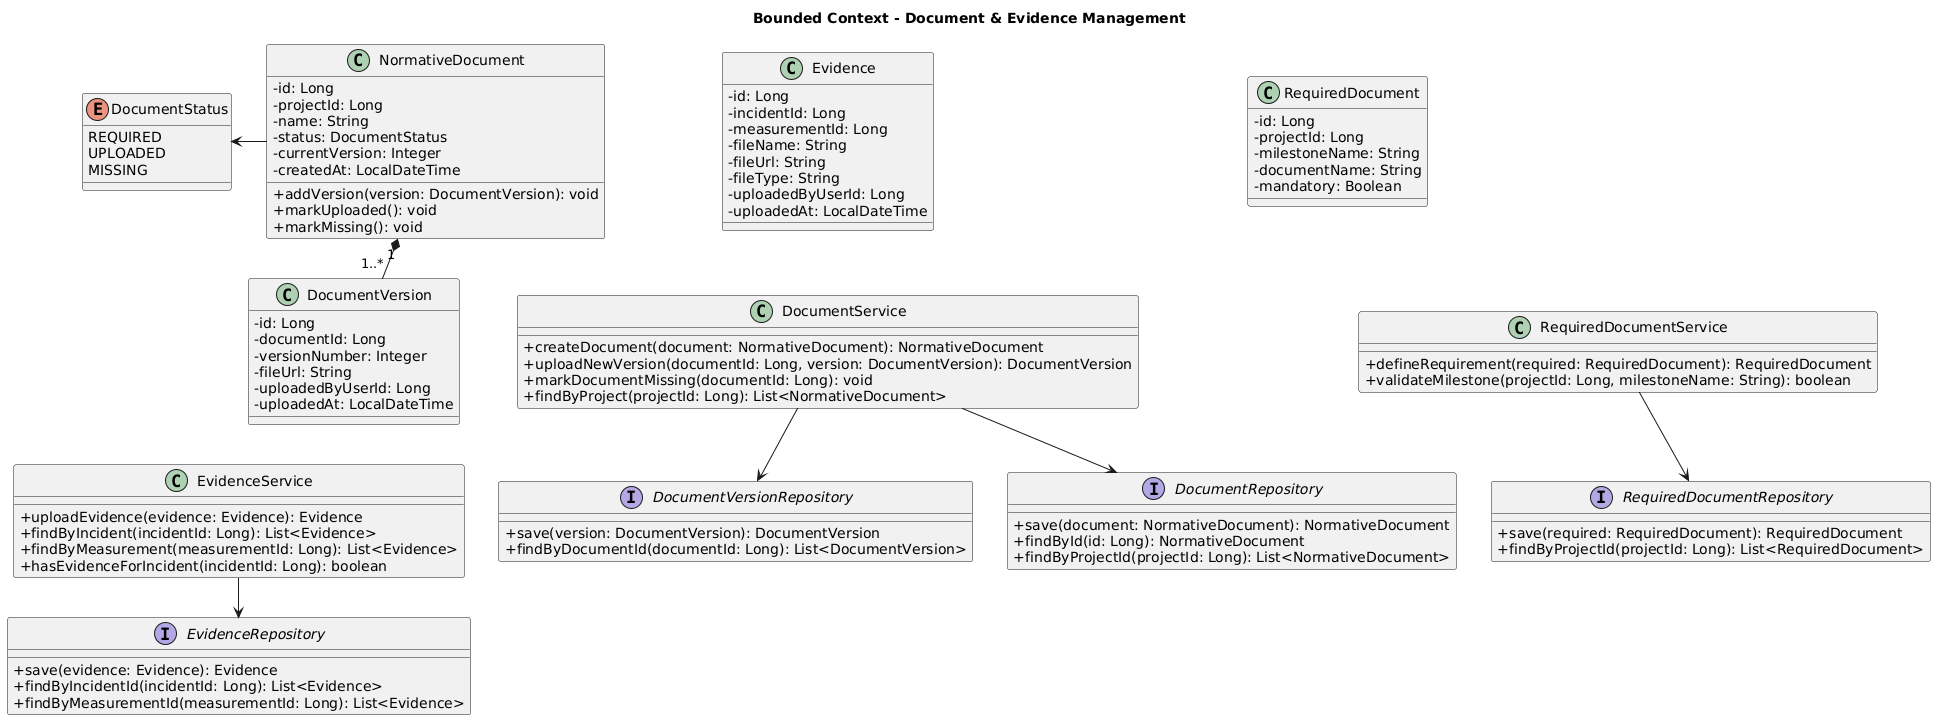

The diagram above was rendered by PlantUML. Its source (embedded in the PNG):
@startuml
title Bounded Context - Document & Evidence Management
skinparam classAttributeIconSize 0
skinparam nodesep 35
skinparam ranksep 40

' ==================== FILA 1: DOMINIO ====================
class NormativeDocument {
  -id: Long
  -projectId: Long
  -name: String
  -status: DocumentStatus
  -currentVersion: Integer
  -createdAt: LocalDateTime
  +addVersion(version: DocumentVersion): void
  +markUploaded(): void
  +markMissing(): void
}

enum DocumentStatus {
  REQUIRED
  UPLOADED
  MISSING
}

class DocumentVersion {
  -id: Long
  -documentId: Long
  -versionNumber: Integer
  -fileUrl: String
  -uploadedByUserId: Long
  -uploadedAt: LocalDateTime
}

class Evidence {
  -id: Long
  -incidentId: Long
  -measurementId: Long
  -fileName: String
  -fileUrl: String
  -fileType: String
  -uploadedByUserId: Long
  -uploadedAt: LocalDateTime
}

class RequiredDocument {
  -id: Long
  -projectId: Long
  -milestoneName: String
  -documentName: String
  -mandatory: Boolean
}

NormativeDocument -left-> DocumentStatus
NormativeDocument "1" *-- "1..*" DocumentVersion
NormativeDocument -[hidden]right- Evidence
Evidence -[hidden]right- RequiredDocument

' ==================== FILA 2: SERVICIOS Y REPOSITORIOS ====================
class EvidenceService {
  +uploadEvidence(evidence: Evidence): Evidence
  +findByIncident(incidentId: Long): List<Evidence>
  +findByMeasurement(measurementId: Long): List<Evidence>
  +hasEvidenceForIncident(incidentId: Long): boolean
}

class DocumentService {
  +createDocument(document: NormativeDocument): NormativeDocument
  +uploadNewVersion(documentId: Long, version: DocumentVersion): DocumentVersion
  +markDocumentMissing(documentId: Long): void
  +findByProject(projectId: Long): List<NormativeDocument>
}

class RequiredDocumentService {
  +defineRequirement(required: RequiredDocument): RequiredDocument
  +validateMilestone(projectId: Long, milestoneName: String): boolean
}

interface EvidenceRepository {
  +save(evidence: Evidence): Evidence
  +findByIncidentId(incidentId: Long): List<Evidence>
  +findByMeasurementId(measurementId: Long): List<Evidence>
}

interface DocumentVersionRepository {
  +save(version: DocumentVersion): DocumentVersion
  +findByDocumentId(documentId: Long): List<DocumentVersion>
}

interface DocumentRepository {
  +save(document: NormativeDocument): NormativeDocument
  +findById(id: Long): NormativeDocument
  +findByProjectId(projectId: Long): List<NormativeDocument>
}

interface RequiredDocumentRepository {
  +save(required: RequiredDocument): RequiredDocument
  +findByProjectId(projectId: Long): List<RequiredDocument>
}

EvidenceService --> EvidenceRepository
DocumentService --> DocumentVersionRepository
DocumentService --> DocumentRepository
RequiredDocumentService --> RequiredDocumentRepository

DocumentVersion -[hidden]down-> EvidenceService
Evidence -[hidden]down-> DocumentService
RequiredDocument -[hidden]down-> RequiredDocumentService
@enduml